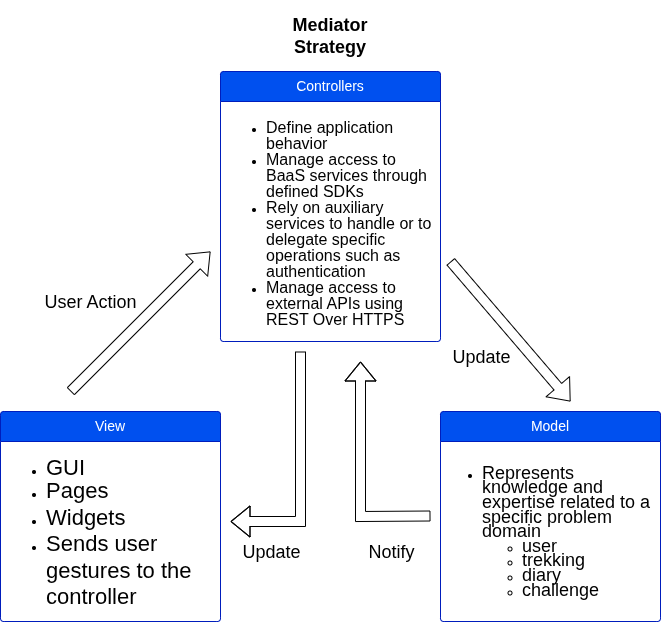

The diagram above was exported from draw.io. Its source (the exported page's mxGraphModel, read from the mxfile embedded in the PNG):
<mxGraphModel dx="727" dy="495" grid="1" gridSize="10" guides="1" tooltips="1" connect="1" arrows="1" fold="1" page="1" pageScale="1" pageWidth="1169" pageHeight="827" math="0" shadow="0">
  <root>
    <mxCell id="0" />
    <mxCell id="1" parent="0" />
    <mxCell id="s_2AkEL0cJPoVivzZ90C-3" parent="1" style="swimlane;childLayout=stackLayout;horizontal=1;startSize=30;horizontalStack=0;rounded=1;fontSize=14;fontStyle=0;strokeWidth=1;resizeParent=0;resizeLast=1;shadow=0;dashed=0;align=center;arcSize=4;whiteSpace=wrap;html=1;swimlaneLine=1;glass=0;fillColor=#0050ef;fontColor=#ffffff;strokeColor=#001DBC;" value="View" vertex="1">
      <mxGeometry height="210" width="220" x="40" y="460" as="geometry" />
    </mxCell>
    <mxCell id="s_2AkEL0cJPoVivzZ90C-4" parent="s_2AkEL0cJPoVivzZ90C-3" style="align=left;strokeColor=none;fillColor=none;spacingLeft=4;spacingRight=4;fontSize=12;verticalAlign=top;resizable=0;rotatable=0;part=1;html=1;whiteSpace=wrap;" value="&lt;ul&gt;&lt;li&gt;&lt;font style=&quot;font-size: 22px; line-height: 70%;&quot;&gt;GUI&lt;/font&gt;&lt;/li&gt;&lt;li&gt;&lt;font style=&quot;font-size: 22px;&quot;&gt;Pages&lt;/font&gt;&lt;/li&gt;&lt;li&gt;&lt;font style=&quot;font-size: 22px;&quot;&gt;Widgets&lt;/font&gt;&lt;/li&gt;&lt;li&gt;&lt;font style=&quot;font-size: 22px;&quot;&gt;Sends user gestures to the controller&lt;/font&gt;&lt;/li&gt;&lt;/ul&gt;" vertex="1">
      <mxGeometry height="180" width="220" y="30" as="geometry" />
    </mxCell>
    <mxCell id="s_2AkEL0cJPoVivzZ90C-9" parent="1" style="swimlane;childLayout=stackLayout;horizontal=1;startSize=30;horizontalStack=0;rounded=1;fontSize=14;fontStyle=0;strokeWidth=1;resizeParent=0;resizeLast=1;shadow=0;dashed=0;align=center;arcSize=4;whiteSpace=wrap;html=1;swimlaneLine=1;glass=0;fillColor=#0050ef;fontColor=#ffffff;strokeColor=#001DBC;" value="Model" vertex="1">
      <mxGeometry height="210" width="220" x="480" y="460" as="geometry" />
    </mxCell>
    <mxCell id="s_2AkEL0cJPoVivzZ90C-10" parent="s_2AkEL0cJPoVivzZ90C-9" style="text;html=1;whiteSpace=wrap;strokeColor=none;fillColor=none;align=left;verticalAlign=middle;rounded=0;" value="&lt;ul style=&quot;line-height: 80%;&quot;&gt;&lt;li&gt;&lt;font style=&quot;font-size: 18px; line-height: 80%;&quot;&gt;Represents knowledge and expertise related to a specific problem domain&lt;/font&gt;&lt;/li&gt;&lt;ul&gt;&lt;li&gt;&lt;font style=&quot;font-size: 18px; line-height: 80%;&quot;&gt;user&lt;/font&gt;&lt;/li&gt;&lt;li&gt;&lt;font style=&quot;font-size: 18px; line-height: 80%;&quot;&gt;trekking&amp;nbsp;&lt;/font&gt;&lt;/li&gt;&lt;li&gt;&lt;font style=&quot;font-size: 18px; line-height: 80%;&quot;&gt;diary&lt;/font&gt;&lt;/li&gt;&lt;li&gt;&lt;font style=&quot;font-size: 18px; line-height: 80%;&quot;&gt;challenge&lt;/font&gt;&lt;/li&gt;&lt;/ul&gt;&lt;/ul&gt;" vertex="1">
      <mxGeometry height="180" width="220" y="30" as="geometry" />
    </mxCell>
    <mxCell id="s_2AkEL0cJPoVivzZ90C-11" parent="1" style="swimlane;childLayout=stackLayout;horizontal=1;startSize=30;horizontalStack=0;rounded=1;fontSize=14;fontStyle=0;strokeWidth=1;resizeParent=0;resizeLast=1;shadow=0;dashed=0;align=center;arcSize=4;whiteSpace=wrap;html=1;swimlaneLine=1;glass=0;fillColor=#0050ef;fontColor=#ffffff;strokeColor=#001DBC;" value="Controllers" vertex="1">
      <mxGeometry height="270" width="220" x="260" y="120" as="geometry" />
    </mxCell>
    <mxCell id="s_2AkEL0cJPoVivzZ90C-12" parent="s_2AkEL0cJPoVivzZ90C-11" style="align=left;strokeColor=none;fillColor=none;spacingLeft=4;spacingRight=4;fontSize=12;verticalAlign=top;resizable=0;rotatable=0;part=1;html=1;whiteSpace=wrap;" value="&lt;ul style=&quot;line-height: 100%;&quot;&gt;&lt;li&gt;&lt;span&gt;&lt;font style=&quot;font-size: 16px; line-height: 100%;&quot;&gt;Define application behavior&lt;/font&gt;&lt;/span&gt;&lt;/li&gt;&lt;li&gt;&lt;span&gt;&lt;font style=&quot;font-size: 16px; line-height: 100%;&quot;&gt;Manage access to BaaS services through defined SDKs&lt;/font&gt;&lt;/span&gt;&lt;/li&gt;&lt;li&gt;&lt;span&gt;&lt;font style=&quot;font-size: 16px; line-height: 100%;&quot;&gt;Rely on auxiliary services to handle or to delegate specific operations such as authentication&lt;/font&gt;&lt;/span&gt;&lt;/li&gt;&lt;li&gt;&lt;span&gt;&lt;font style=&quot;font-size: 16px; line-height: 100%;&quot;&gt;Manage access to external APIs using REST Over HTTPS&lt;/font&gt;&lt;/span&gt;&lt;/li&gt;&lt;/ul&gt;" vertex="1">
      <mxGeometry height="240" width="220" y="30" as="geometry" />
    </mxCell>
    <mxCell id="s_2AkEL0cJPoVivzZ90C-14" edge="1" parent="1" style="shape=flexArrow;endArrow=classic;html=1;rounded=0;" value="">
      <mxGeometry height="50" relative="1" width="50" as="geometry">
        <mxPoint x="110" y="440" as="sourcePoint" />
        <mxPoint x="250" y="300" as="targetPoint" />
      </mxGeometry>
    </mxCell>
    <mxCell id="s_2AkEL0cJPoVivzZ90C-15" connectable="0" parent="s_2AkEL0cJPoVivzZ90C-14" style="edgeLabel;html=1;align=center;verticalAlign=middle;resizable=0;points=[];" value="&lt;font style=&quot;font-size: 18px;&quot;&gt;User Action&lt;/font&gt;" vertex="1">
      <mxGeometry relative="1" x="-0.1143" y="-1" as="geometry">
        <mxPoint x="-43" y="-28" as="offset" />
      </mxGeometry>
    </mxCell>
    <mxCell id="s_2AkEL0cJPoVivzZ90C-16" edge="1" parent="1" style="shape=flexArrow;endArrow=classic;html=1;rounded=0;" value="">
      <mxGeometry height="50" relative="1" width="50" as="geometry">
        <Array as="points">
          <mxPoint x="340" y="570" />
        </Array>
        <mxPoint x="340" y="400" as="sourcePoint" />
        <mxPoint x="270" y="570" as="targetPoint" />
      </mxGeometry>
    </mxCell>
    <mxCell id="s_2AkEL0cJPoVivzZ90C-17" connectable="0" parent="s_2AkEL0cJPoVivzZ90C-16" style="edgeLabel;html=1;align=center;verticalAlign=middle;resizable=0;points=[];" value="&lt;font style=&quot;font-size: 18px;&quot;&gt;Update&lt;/font&gt;" vertex="1">
      <mxGeometry relative="1" x="0.575" y="-2" as="geometry">
        <mxPoint x="-11" y="32" as="offset" />
      </mxGeometry>
    </mxCell>
    <mxCell id="s_2AkEL0cJPoVivzZ90C-21" edge="1" parent="1" style="shape=flexArrow;endArrow=classic;html=1;rounded=0;" value="">
      <mxGeometry height="50" relative="1" width="50" as="geometry">
        <mxPoint x="490" y="310" as="sourcePoint" />
        <mxPoint x="610" y="450" as="targetPoint" />
      </mxGeometry>
    </mxCell>
    <mxCell id="s_2AkEL0cJPoVivzZ90C-22" connectable="0" parent="s_2AkEL0cJPoVivzZ90C-21" style="edgeLabel;html=1;align=center;verticalAlign=middle;resizable=0;points=[];" value="&lt;font style=&quot;font-size: 18px;&quot;&gt;Update&lt;/font&gt;" vertex="1">
      <mxGeometry relative="1" x="0.0528" y="-6" as="geometry">
        <mxPoint x="-28" y="18" as="offset" />
      </mxGeometry>
    </mxCell>
    <mxCell id="s_2AkEL0cJPoVivzZ90C-25" edge="1" parent="1" style="shape=flexArrow;endArrow=classic;html=1;rounded=0;" value="">
      <mxGeometry height="50" relative="1" width="50" as="geometry">
        <Array as="points">
          <mxPoint x="400" y="565" />
        </Array>
        <mxPoint x="470" y="564.5" as="sourcePoint" />
        <mxPoint x="400" y="410" as="targetPoint" />
      </mxGeometry>
    </mxCell>
    <mxCell id="s_2AkEL0cJPoVivzZ90C-26" connectable="0" parent="s_2AkEL0cJPoVivzZ90C-25" style="edgeLabel;html=1;align=center;verticalAlign=middle;resizable=0;points=[];" value="&lt;font style=&quot;font-size: 18px;&quot;&gt;Notify&lt;/font&gt;" vertex="1">
      <mxGeometry relative="1" x="0.0183" as="geometry">
        <mxPoint x="30" y="80" as="offset" />
      </mxGeometry>
    </mxCell>
    <mxCell id="s_2AkEL0cJPoVivzZ90C-28" parent="1" style="text;html=1;whiteSpace=wrap;strokeColor=none;fillColor=none;align=center;verticalAlign=middle;rounded=0;" value="&lt;h2&gt;Mediator Strategy&lt;/h2&gt;" vertex="1">
      <mxGeometry height="30" width="60" x="340" y="70" as="geometry" />
    </mxCell>
  </root>
</mxGraphModel>